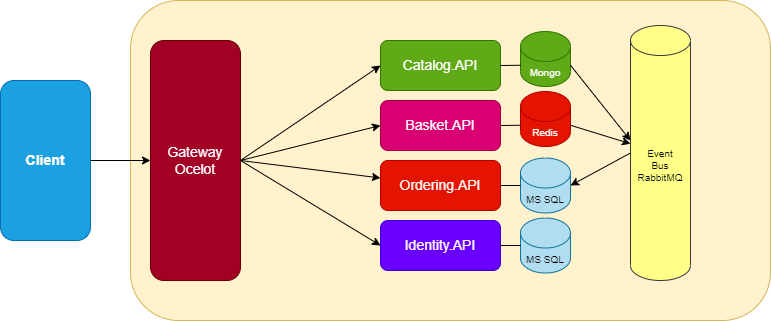

The diagram above was exported from draw.io. Its source (the exported page's mxGraphModel, read from the mxfile embedded in the PNG):
<mxGraphModel dx="868" dy="482" grid="1" gridSize="10" guides="1" tooltips="1" connect="1" arrows="1" fold="1" page="1" pageScale="1" pageWidth="850" pageHeight="1100" math="0" shadow="0">
  <root>
    <mxCell id="0" />
    <mxCell id="1" parent="0" />
    <mxCell id="yB4KQnStQyIFEryIki__-1" value="&lt;b&gt;&lt;font style=&quot;font-size: 14px;&quot;&gt;Client&lt;/font&gt;&lt;/b&gt;" style="rounded=1;whiteSpace=wrap;html=1;fillColor=#1ba1e2;fontColor=#ffffff;strokeColor=#006EAF;" vertex="1" parent="1">
      <mxGeometry x="30" y="120" width="90" height="160" as="geometry" />
    </mxCell>
    <mxCell id="yB4KQnStQyIFEryIki__-5" value="" style="rounded=1;whiteSpace=wrap;html=1;fontSize=14;fillColor=#fff2cc;strokeColor=#d6b656;" vertex="1" parent="1">
      <mxGeometry x="160" y="40" width="640" height="320" as="geometry" />
    </mxCell>
    <mxCell id="yB4KQnStQyIFEryIki__-6" value="" style="endArrow=classic;html=1;rounded=0;fontSize=14;exitX=1;exitY=0.5;exitDx=0;exitDy=0;" edge="1" parent="1" source="yB4KQnStQyIFEryIki__-1" target="yB4KQnStQyIFEryIki__-7">
      <mxGeometry width="50" height="50" relative="1" as="geometry">
        <mxPoint x="360" y="270" as="sourcePoint" />
        <mxPoint x="410" y="220" as="targetPoint" />
      </mxGeometry>
    </mxCell>
    <mxCell id="yB4KQnStQyIFEryIki__-7" value="Gateway&lt;br&gt;Ocelot" style="rounded=1;whiteSpace=wrap;html=1;fontSize=14;fillColor=#a20025;fontColor=#ffffff;strokeColor=#6F0000;" vertex="1" parent="1">
      <mxGeometry x="180" y="80" width="90" height="240" as="geometry" />
    </mxCell>
    <mxCell id="yB4KQnStQyIFEryIki__-8" value="Catalog.API" style="rounded=1;whiteSpace=wrap;html=1;fontSize=14;fillColor=#60a917;fontColor=#ffffff;strokeColor=#2D7600;" vertex="1" parent="1">
      <mxGeometry x="410" y="80" width="120" height="50" as="geometry" />
    </mxCell>
    <mxCell id="yB4KQnStQyIFEryIki__-9" value="Basket.API" style="rounded=1;whiteSpace=wrap;html=1;fontSize=14;fillColor=#d80073;fontColor=#ffffff;strokeColor=#A50040;" vertex="1" parent="1">
      <mxGeometry x="410" y="140" width="120" height="50" as="geometry" />
    </mxCell>
    <mxCell id="yB4KQnStQyIFEryIki__-10" value="Ordering.API" style="rounded=1;whiteSpace=wrap;html=1;fontSize=14;fillColor=#e51400;fontColor=#ffffff;strokeColor=#B20000;" vertex="1" parent="1">
      <mxGeometry x="410" y="200" width="120" height="50" as="geometry" />
    </mxCell>
    <mxCell id="yB4KQnStQyIFEryIki__-11" value="Identity.API" style="rounded=1;whiteSpace=wrap;html=1;fontSize=14;fillColor=#6a00ff;fontColor=#ffffff;strokeColor=#3700CC;" vertex="1" parent="1">
      <mxGeometry x="410" y="260" width="120" height="50" as="geometry" />
    </mxCell>
    <mxCell id="yB4KQnStQyIFEryIki__-12" value="" style="endArrow=classic;html=1;rounded=0;fontSize=14;exitX=1;exitY=0.5;exitDx=0;exitDy=0;entryX=0;entryY=0.5;entryDx=0;entryDy=0;" edge="1" parent="1" source="yB4KQnStQyIFEryIki__-7" target="yB4KQnStQyIFEryIki__-8">
      <mxGeometry width="50" height="50" relative="1" as="geometry">
        <mxPoint x="380" y="200" as="sourcePoint" />
        <mxPoint x="430" y="150" as="targetPoint" />
      </mxGeometry>
    </mxCell>
    <mxCell id="yB4KQnStQyIFEryIki__-13" value="" style="endArrow=classic;html=1;rounded=0;fontSize=14;exitX=1;exitY=0.5;exitDx=0;exitDy=0;entryX=0;entryY=0.5;entryDx=0;entryDy=0;" edge="1" parent="1" source="yB4KQnStQyIFEryIki__-7" target="yB4KQnStQyIFEryIki__-9">
      <mxGeometry width="50" height="50" relative="1" as="geometry">
        <mxPoint x="280" y="210" as="sourcePoint" />
        <mxPoint x="500" y="120" as="targetPoint" />
      </mxGeometry>
    </mxCell>
    <mxCell id="yB4KQnStQyIFEryIki__-14" value="" style="endArrow=classic;html=1;rounded=0;fontSize=14;exitX=1;exitY=0.5;exitDx=0;exitDy=0;" edge="1" parent="1" source="yB4KQnStQyIFEryIki__-7" target="yB4KQnStQyIFEryIki__-10">
      <mxGeometry width="50" height="50" relative="1" as="geometry">
        <mxPoint x="280" y="200" as="sourcePoint" />
        <mxPoint x="510" y="125" as="targetPoint" />
      </mxGeometry>
    </mxCell>
    <mxCell id="yB4KQnStQyIFEryIki__-15" value="" style="endArrow=classic;html=1;rounded=0;fontSize=14;entryX=0;entryY=0.5;entryDx=0;entryDy=0;" edge="1" parent="1" target="yB4KQnStQyIFEryIki__-11">
      <mxGeometry width="50" height="50" relative="1" as="geometry">
        <mxPoint x="270" y="200" as="sourcePoint" />
        <mxPoint x="410" y="220" as="targetPoint" />
      </mxGeometry>
    </mxCell>
    <mxCell id="yB4KQnStQyIFEryIki__-16" value="&lt;font style=&quot;font-size: 10px;&quot;&gt;Mongo&lt;/font&gt;" style="shape=cylinder3;whiteSpace=wrap;html=1;boundedLbl=1;backgroundOutline=1;size=15;fontSize=14;fillColor=#60a917;fontColor=#ffffff;strokeColor=#2D7600;" vertex="1" parent="1">
      <mxGeometry x="550" y="71" width="50" height="55" as="geometry" />
    </mxCell>
    <mxCell id="yB4KQnStQyIFEryIki__-18" value="&lt;font style=&quot;font-size: 10px;&quot;&gt;Redis&lt;/font&gt;" style="shape=cylinder3;whiteSpace=wrap;html=1;boundedLbl=1;backgroundOutline=1;size=15;fontSize=14;fillColor=#e51400;fontColor=#ffffff;strokeColor=#B20000;" vertex="1" parent="1">
      <mxGeometry x="550" y="131" width="50" height="55" as="geometry" />
    </mxCell>
    <mxCell id="yB4KQnStQyIFEryIki__-20" value="&lt;span style=&quot;font-size: 10px;&quot;&gt;MS SQL&lt;/span&gt;" style="shape=cylinder3;whiteSpace=wrap;html=1;boundedLbl=1;backgroundOutline=1;size=15;fontSize=14;fillColor=#b1ddf0;strokeColor=#10739e;" vertex="1" parent="1">
      <mxGeometry x="550" y="197.5" width="50" height="55" as="geometry" />
    </mxCell>
    <mxCell id="yB4KQnStQyIFEryIki__-21" value="&lt;font style=&quot;font-size: 10px;&quot;&gt;MS SQL&lt;/font&gt;" style="shape=cylinder3;whiteSpace=wrap;html=1;boundedLbl=1;backgroundOutline=1;size=15;fontSize=14;fillColor=#b1ddf0;strokeColor=#10739e;" vertex="1" parent="1">
      <mxGeometry x="550" y="257.5" width="50" height="55" as="geometry" />
    </mxCell>
    <mxCell id="yB4KQnStQyIFEryIki__-22" value="Event&lt;br&gt;Bus&lt;br&gt;RabbitMQ" style="shape=cylinder3;whiteSpace=wrap;html=1;boundedLbl=1;backgroundOutline=1;size=15;fontSize=10;fillColor=#ffff88;strokeColor=#36393d;" vertex="1" parent="1">
      <mxGeometry x="660" y="65" width="60" height="255" as="geometry" />
    </mxCell>
    <mxCell id="yB4KQnStQyIFEryIki__-23" value="" style="endArrow=none;html=1;rounded=0;fontSize=10;exitX=1;exitY=0.5;exitDx=0;exitDy=0;entryX=0;entryY=0;entryDx=0;entryDy=33.75;entryPerimeter=0;" edge="1" parent="1" source="yB4KQnStQyIFEryIki__-8" target="yB4KQnStQyIFEryIki__-16">
      <mxGeometry width="50" height="50" relative="1" as="geometry">
        <mxPoint x="530" y="130" as="sourcePoint" />
        <mxPoint x="580" y="80" as="targetPoint" />
      </mxGeometry>
    </mxCell>
    <mxCell id="yB4KQnStQyIFEryIki__-24" value="" style="endArrow=none;html=1;rounded=0;fontSize=10;exitX=1;exitY=0.5;exitDx=0;exitDy=0;entryX=0;entryY=0;entryDx=0;entryDy=33.75;entryPerimeter=0;" edge="1" parent="1" source="yB4KQnStQyIFEryIki__-9" target="yB4KQnStQyIFEryIki__-18">
      <mxGeometry width="50" height="50" relative="1" as="geometry">
        <mxPoint x="530" y="200" as="sourcePoint" />
        <mxPoint x="580" y="150" as="targetPoint" />
      </mxGeometry>
    </mxCell>
    <mxCell id="yB4KQnStQyIFEryIki__-25" value="" style="endArrow=none;html=1;rounded=0;fontSize=10;exitX=1;exitY=0.5;exitDx=0;exitDy=0;" edge="1" parent="1" source="yB4KQnStQyIFEryIki__-10" target="yB4KQnStQyIFEryIki__-20">
      <mxGeometry width="50" height="50" relative="1" as="geometry">
        <mxPoint x="530" y="236" as="sourcePoint" />
        <mxPoint x="580" y="186" as="targetPoint" />
      </mxGeometry>
    </mxCell>
    <mxCell id="yB4KQnStQyIFEryIki__-26" value="" style="endArrow=none;html=1;rounded=0;fontSize=10;exitX=1;exitY=0.5;exitDx=0;exitDy=0;" edge="1" parent="1" source="yB4KQnStQyIFEryIki__-11" target="yB4KQnStQyIFEryIki__-21">
      <mxGeometry width="50" height="50" relative="1" as="geometry">
        <mxPoint x="520" y="320" as="sourcePoint" />
        <mxPoint x="570" y="270" as="targetPoint" />
      </mxGeometry>
    </mxCell>
    <mxCell id="yB4KQnStQyIFEryIki__-27" value="" style="endArrow=classic;html=1;rounded=0;fontSize=10;exitX=1;exitY=0;exitDx=0;exitDy=33.75;exitPerimeter=0;" edge="1" parent="1" source="yB4KQnStQyIFEryIki__-18" target="yB4KQnStQyIFEryIki__-22">
      <mxGeometry width="50" height="50" relative="1" as="geometry">
        <mxPoint x="620" y="190" as="sourcePoint" />
        <mxPoint x="670" y="140" as="targetPoint" />
      </mxGeometry>
    </mxCell>
    <mxCell id="yB4KQnStQyIFEryIki__-28" value="" style="endArrow=classic;html=1;rounded=0;fontSize=10;exitX=0;exitY=0.5;exitDx=0;exitDy=0;exitPerimeter=0;entryX=1;entryY=0.5;entryDx=0;entryDy=0;entryPerimeter=0;" edge="1" parent="1" source="yB4KQnStQyIFEryIki__-22" target="yB4KQnStQyIFEryIki__-20">
      <mxGeometry width="50" height="50" relative="1" as="geometry">
        <mxPoint x="730" y="190" as="sourcePoint" />
        <mxPoint x="780" y="140" as="targetPoint" />
      </mxGeometry>
    </mxCell>
    <mxCell id="yB4KQnStQyIFEryIki__-29" value="" style="endArrow=classic;html=1;rounded=0;fontSize=10;exitX=1;exitY=0;exitDx=0;exitDy=33.75;exitPerimeter=0;" edge="1" parent="1" source="yB4KQnStQyIFEryIki__-16">
      <mxGeometry width="50" height="50" relative="1" as="geometry">
        <mxPoint x="600" y="148.5" as="sourcePoint" />
        <mxPoint x="660" y="180" as="targetPoint" />
      </mxGeometry>
    </mxCell>
  </root>
</mxGraphModel>